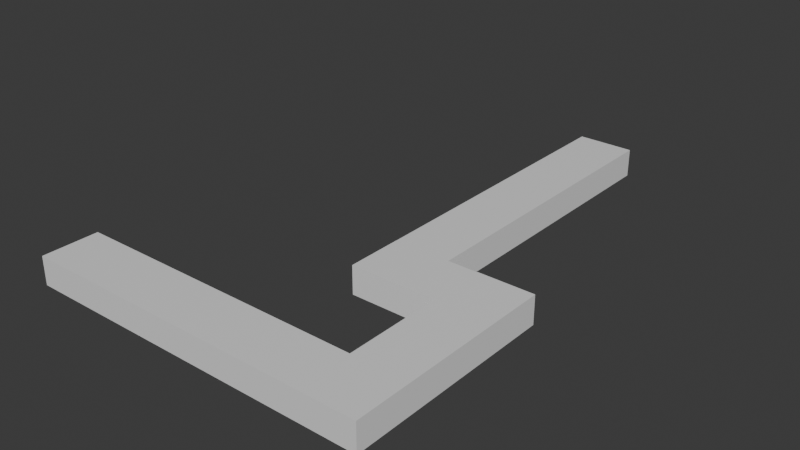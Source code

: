 # Source: level_4_river.blend  (saved by Blender 4.2.66; exported with 4.5.12 LTS)
import bpy
from mathutils import Matrix  # noqa: F401  (used for matrix-valued properties, if any)

bpy.ops.wm.read_factory_settings(use_empty=True)
scene = bpy.context.scene
scene.name = 'Scene'

# ---- collections
col_collection = bpy.data.collections.new('Collection'); scene.collection.children.link(col_collection)

# ---- materials (node trees are filled in below, after node groups)
mat_material_003 = bpy.data.materials.new('Material.003')
mat_material_003.alpha_threshold = 0.0
mat_material_003.use_transparent_shadow = False
mat_material_003.roughness = 0.5
mat_material_003.line_color = (0.0, 0.0, 0.0, 1.0)

# ---- material node trees
mat_material_003.use_nodes = True; mat_material_003.node_tree.nodes.clear()
_N = mat_material_003.node_tree.nodes; _L = mat_material_003.node_tree.links
n0 = _N.new('ShaderNodeOutputMaterial'); n0.name = 'Material Output'; n0.location = (300, 300)
n1 = _N.new('ShaderNodeBsdfPrincipled'); n1.name = 'Principled BSDF'; n1.location = (10, 300)
n1.inputs[3].default_value = 1.45
_L.new(n1.outputs[0], n0.inputs[0])
n0.is_active_output = True

# ---- world
world_world = bpy.data.worlds.new('World'); scene.world = world_world
world_world.use_nodes = True; world_world.node_tree.nodes.clear()
_N = world_world.node_tree.nodes; _L = world_world.node_tree.links
n0 = _N.new('ShaderNodeOutputWorld'); n0.name = 'World Output'; n0.location = (300, 300)
n1 = _N.new('ShaderNodeBackground'); n1.name = 'Background'; n1.location = (10, 300)
n1.inputs[0].default_value = (0.05088, 0.05088, 0.05088, 1.0)
_L.new(n1.outputs[0], n0.inputs[0])
n0.is_active_output = True
world_world.color = (0.05088, 0.05088, 0.05088)
world_world.sun_shadow_jitter_overblur = 0.0

# ---- meshes
me_cube_003 = bpy.data.meshes.new('Cube.003')
me_cube_003.from_pydata([(2.007, 1.797, 0.8889), (-0.5867, -3.249, 0.8889), (-0.5867, -3.249, -1.111), (0.2933, -1.249, 0.8889), (-0.9067, -3.249, 0.8889), (0.2933, -1.249, -1.111), (0.2904, -2.198, 0.8889), (-0.9067, -3.249, -1.111), (2.007, 1.797, -1.111), (-0.5867, 9.251, 0.8889), (-0.5867, 9.251, -1.111), (0.2933, -3.249, 0.8889), (0.2904, -2.198, -1.111), (-0.9067, 9.251, 0.8889), (-0.9067, 9.251, -1.111), (0.2933, -3.249, -1.111), (2.007, -0.2035, 0.8889), (-0.9067, -1.249, 0.8889), (-0.02956, -2.198, 0.8889), (-0.9067, -1.249, -1.111), (2.007, -0.2035, -1.111), (-0.9067, -3.249, 0.8889), (-0.02956, -2.198, -1.111), (-0.9067, -3.249, -1.111), (0.006503, 1.797, 0.8889), (0.2904, 1.802, 0.8889), (0.006503, 1.797, -1.111), (0.2904, 1.802, -1.111), (0.006503, -0.2035, 0.8889), (-0.02956, 1.802, 0.8889), (0.006503, -0.2035, -1.111), (-0.02956, 1.802, -1.111), (0.1309, -0.2035, 0.8889), (0.2904, -0.2035, 0.8889), (0.2904, -0.2035, -1.111), (0.2904, 1.797, 0.8889), (0.2904, 1.797, -1.111), (0.29, 1.797, -1.111), (0.2904, 1.513, -1.111), (0.269, 1.534, -1.111), (0.1217, -0.08833, 0.8889), (-0.02956, -1.249, 0.8889), (-0.02956, -1.787, 0.8889), (-0.02956, -1.249, -1.111), (0.2904, -1.249, 0.8889), (0.2904, -1.249, -1.111), (0.1226, -1.249, 0.8889), (0.06037, -1.638, 0.8889), (-0.5867, -1.249, 0.8889), (-0.5867, -1.249, -1.111), (-0.5867, -1.783, 0.8889), (-0.5867, -1.446, 0.8889), (-0.6337, -1.417, 0.8889), (-0.626, -1.717, 0.8889)], [], [(33, 16, 0, 35), (40, 32, 33, 35, 24, 28), (28, 32, 40), (34, 20, 16, 33), (38, 36, 8, 20, 34), (39, 37, 36, 38), (39, 38, 34, 30, 26, 37), (8, 0, 16, 20), (35, 0, 8, 36), (46, 44, 33, 32, 28, 24, 35, 25, 29, 41), (46, 41, 42, 47), (47, 42, 18, 6, 44, 46), (29, 31, 43, 41), (31, 29, 25, 27), (31, 27, 36, 37, 26, 30, 34, 45, 43), (45, 12, 22, 43), (34, 33, 44, 45), (27, 25, 35, 36), (11, 3, 44, 6, 18, 42, 41, 48, 51, 50, 1), (51, 48, 17, 21, 1, 50, 53, 52), (50, 51, 52, 53), (2, 15, 11, 1), (1, 21, 23, 2), (49, 43, 22, 12, 45, 5, 15, 2), (2, 23, 19, 49), (5, 3, 11, 15), (44, 3, 5, 45), (41, 43, 49, 48), (4, 21, 17, 48, 9, 13), (7, 4, 13, 14), (14, 13, 9, 10), (23, 7, 14, 10, 49, 19), (21, 4, 7, 23), (10, 9, 48, 49)])
_uv = me_cube_003.uv_layers.new(name='UVMap')
_uv.uv.foreach_set('vector', [0.8395, 0.75, 0.625, 0.75, 0.625, 0.5, 0.8395, 0.5, 0.8606, 0.7356, 0.8595, 0.75, 0.8395, 0.75, 0.8395, 0.5, 0.875, 0.5, 0.875, 0.75, 0.875, 0.75, 0.8595, 0.75, 0.8606, 0.7356, 0.375, 0.9645, 0.375, 0.75, 0.625, 0.75, 0.625, 0.9645, 0.1605, 0.5355, 0.1605, 0.5, 0.375, 0.5, 0.375, 0.75, 0.1605, 0.75, 0.1578, 0.5328, 0.1604, 0.5, 0.1605, 0.5, 0.1605, 0.5355, 0.1578, 0.5328, 0.1605, 0.5355, 0.1605, 0.75, 0.125, 0.75, 0.125, 0.5, 0.1604, 0.5, 0.375, 0.5, 0.625, 0.5, 0.625, 0.75, 0.375, 0.75, 0.625, 0.2855, 0.625, 0.5, 0.375, 0.5, 0.375, 0.2855, 0.6843, 0.6311, 0.6843, 0.5, 0.7497, 0.5, 0.7497, 0.6247, 0.7497, 0.7218, 0.8747, 0.7218, 0.8747, 0.5, 0.875, 0.5, 0.875, 0.75, 0.6843, 0.75, 0.6843, 0.6311, 0.6843, 0.75, 0.6507, 0.75, 0.66, 0.6797, 0.66, 0.6797, 0.6507, 0.75, 0.625, 0.75, 0.625, 0.5, 0.6843, 0.5, 0.6843, 0.6311, 0.625, 0.75, 0.375, 1.0, 0.375, 1.0, 0.625, 0.75, 0.375, 0.25, 0.625, 0.0, 0.625, 0.0, 0.375, 0.25, 0.125, 0.75, 0.125, 0.5, 0.1253, 0.5, 0.1253, 0.5003, 0.1253, 0.7218, 0.2503, 0.7218, 0.2503, 0.5, 0.3157, 0.5, 0.3157, 0.75, 0.3157, 0.5, 0.375, 0.5, 0.375, 0.75, 0.3157, 0.75, 0.375, 0.5, 0.625, 0.25, 0.625, 0.25, 0.375, 0.5, 0.375, 0.5, 0.625, 0.25, 0.625, 0.25, 0.375, 0.5, 0.625, 0.75, 0.625, 0.5, 0.6256, 0.5, 0.6256, 0.6186, 0.6923, 0.6186, 0.6923, 0.5673, 0.6923, 0.5, 0.8083, 0.5, 0.8083, 0.5245, 0.8083, 0.5667, 0.8083, 0.75, 0.8083, 0.5245, 0.8083, 0.5, 0.875, 0.5, 0.875, 0.75, 0.8083, 0.75, 0.8083, 0.5667, 0.8165, 0.5585, 0.8181, 0.5209, 0.8083, 0.5667, 0.8083, 0.5245, 0.8181, 0.5209, 0.8165, 0.5585, 0.375, 0.9333, 0.375, 0.75, 0.625, 0.75, 0.625, 0.9333, 0.625, 0.9333, 0.625, 1.0, 0.375, 1.0, 0.375, 0.9333, 0.1917, 0.5, 0.3077, 0.5, 0.3077, 0.6186, 0.3744, 0.6186, 0.3744, 0.5, 0.375, 0.5, 0.375, 0.75, 0.1917, 0.75, 0.1917, 0.75, 0.125, 0.75, 0.125, 0.5, 0.1917, 0.5, 0.375, 0.5, 0.625, 0.5, 0.625, 0.75, 0.375, 0.75, 0.625, 0.4994, 0.625, 0.5, 0.375, 0.5, 0.375, 0.4994, 0.625, 0.4327, 0.375, 0.4327, 0.375, 0.3167, 0.625, 0.3167, 0.625, 0.75, 0.625, 0.75, 0.665, 0.75, 0.665, 0.5, 0.875, 0.5, 0.875, 0.75, 0.375, 1.0, 0.625, 0.75, 0.625, 0.75, 0.375, 1.0, 0.375, 0.25, 0.625, 0.0, 0.625, 0.0, 0.375, 0.25, 0.375, 0.75, 0.375, 0.75, 0.125, 0.75, 0.125, 0.5, 0.335, 0.5, 0.335, 0.75, 0.625, 0.5, 0.625, 0.5, 0.375, 0.75, 0.375, 0.75, 0.375, 0.5, 0.625, 0.25, 0.625, 0.25, 0.375, 0.5])
me_cube_003.materials.append(mat_material_003)
me_cube_003.use_mirror_vertex_groups = False
me_cube_003.update()

# ---- objects
ob_cube_003 = bpy.data.objects.new('Cube.003', me_cube_003)

# ---- transforms, parenting, visibility, modifiers, constraints
ob_cube_003.location = (0.0, 0.0, 0.0)
ob_cube_003.rotation_euler = (0.0, 0.0, 1.571)
ob_cube_003.scale = (12.5, 2.0, 1.0)
ob_cube_003.lock_rotations_4d = False
ob_cube_003.empty_display_type = 'ARROWS'
ob_cube_003.lineart.crease_threshold = 0.0

# ---- collection membership
col_collection.objects.link(ob_cube_003)

# ---- scene / render settings (as saved in the file)
scene.frame_start = 1; scene.frame_end = 250; scene.frame_set(1)
scene.render.engine = 'BLENDER_EEVEE_NEXT'
bpy.context.view_layer.update()

# ---- added for rendering (the .blend has no active camera and no usable light): camera, sun
cam_auto = bpy.data.cameras.new('AutoCamera')
cam_auto.lens = 50.0
cam_auto.sensor_width = 36.0
cam_auto.clip_end = 1000.0
ob_auto_camera = bpy.data.objects.new('AutoCamera', cam_auto)
scene.collection.objects.link(ob_auto_camera)
ob_auto_camera.location = (34.909, -42.2188, 32.617)
ob_auto_camera.rotation_euler = (1.09748, -7.21219e-08, 0.694738)
scene.camera = ob_auto_camera
light_auto_sun = bpy.data.lights.new('AutoSun', 'SUN')
light_auto_sun.energy = 3.0
light_auto_sun.angle = 0.0523599
ob_auto_sun = bpy.data.objects.new('AutoSun', light_auto_sun)
scene.collection.objects.link(ob_auto_sun)
ob_auto_sun.rotation_euler = (0.872665, 0.174533, 0.523599)
bpy.context.view_layer.update()
